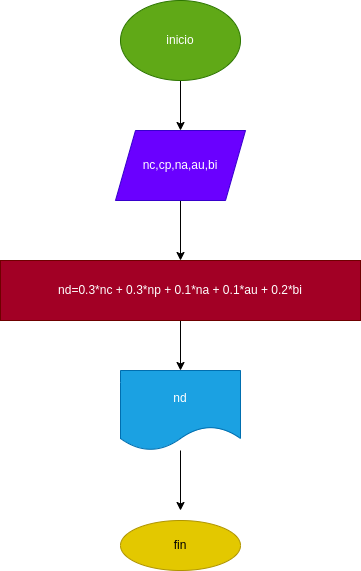

The diagram above was exported from draw.io. Its source (the exported page's mxGraphModel, read from the mxfile embedded in the PNG):
<mxGraphModel dx="1207" dy="673" grid="1" gridSize="10" guides="1" tooltips="1" connect="1" arrows="1" fold="1" page="1" pageScale="1" pageWidth="827" pageHeight="1169" math="0" shadow="0">
  <root>
    <mxCell id="0" />
    <mxCell id="1" parent="0" />
    <mxCell id="3" style="edgeStyle=none;html=1;" edge="1" parent="1" source="2">
      <mxGeometry relative="1" as="geometry">
        <mxPoint x="340" y="170" as="targetPoint" />
      </mxGeometry>
    </mxCell>
    <mxCell id="2" value="inicio" style="ellipse;whiteSpace=wrap;html=1;fillColor=#60a917;fontColor=#ffffff;strokeColor=#2D7600;" vertex="1" parent="1">
      <mxGeometry x="280" y="40" width="120" height="80" as="geometry" />
    </mxCell>
    <mxCell id="5" style="edgeStyle=none;html=1;" edge="1" parent="1" source="4">
      <mxGeometry relative="1" as="geometry">
        <mxPoint x="340" y="300" as="targetPoint" />
      </mxGeometry>
    </mxCell>
    <mxCell id="4" value="nc,cp,na,au,bi" style="shape=parallelogram;perimeter=parallelogramPerimeter;whiteSpace=wrap;html=1;fixedSize=1;fillColor=#6a00ff;fontColor=#ffffff;strokeColor=#3700CC;" vertex="1" parent="1">
      <mxGeometry x="275" y="170" width="130" height="70" as="geometry" />
    </mxCell>
    <mxCell id="7" style="edgeStyle=none;html=1;" edge="1" parent="1" source="6">
      <mxGeometry relative="1" as="geometry">
        <mxPoint x="340" y="410" as="targetPoint" />
      </mxGeometry>
    </mxCell>
    <mxCell id="6" value="nd=0.3*nc + 0.3*np + 0.1*na + 0.1*au + 0.2*bi" style="rounded=0;whiteSpace=wrap;html=1;fillColor=#a20025;fontColor=#ffffff;strokeColor=#6F0000;" vertex="1" parent="1">
      <mxGeometry x="160" y="300" width="360" height="60" as="geometry" />
    </mxCell>
    <mxCell id="9" style="edgeStyle=none;html=1;" edge="1" parent="1" source="8">
      <mxGeometry relative="1" as="geometry">
        <mxPoint x="340" y="550" as="targetPoint" />
      </mxGeometry>
    </mxCell>
    <mxCell id="8" value="nd" style="shape=document;whiteSpace=wrap;html=1;boundedLbl=1;fillColor=#1ba1e2;fontColor=#ffffff;strokeColor=#006EAF;" vertex="1" parent="1">
      <mxGeometry x="280" y="410" width="120" height="80" as="geometry" />
    </mxCell>
    <mxCell id="10" value="fin" style="ellipse;whiteSpace=wrap;html=1;fillColor=#e3c800;fontColor=#000000;strokeColor=#B09500;" vertex="1" parent="1">
      <mxGeometry x="280" y="560" width="120" height="50" as="geometry" />
    </mxCell>
  </root>
</mxGraphModel>